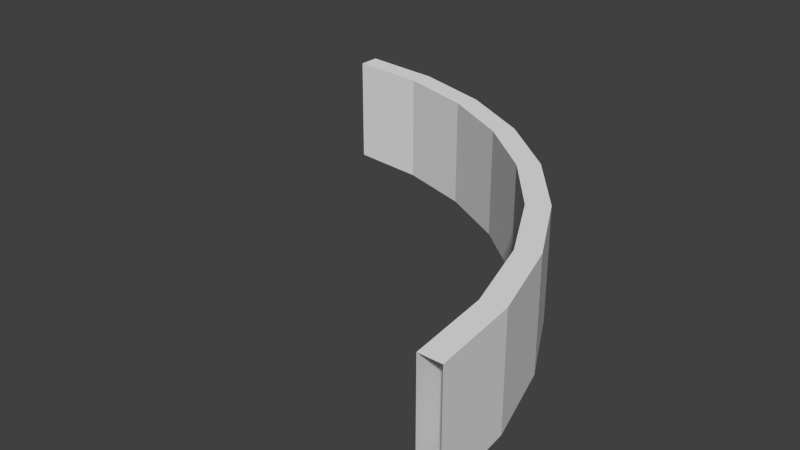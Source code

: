 # Source: DoorSweep.blend  (saved by Blender 2.68.0; exported with 4.5.12 LTS)
import bpy
from mathutils import Matrix  # noqa: F401  (used for matrix-valued properties, if any)

bpy.ops.wm.read_factory_settings(use_empty=True)
scene = bpy.context.scene
scene.name = 'Scene'

# ---- collections
col_collection_1 = bpy.data.collections.new('Collection 1'); scene.collection.children.link(col_collection_1)

# ---- world
world_world = bpy.data.worlds.new('World'); scene.world = world_world
world_world.color = (0.05088, 0.05088, 0.05088)
world_world.use_sun_shadow = False
world_world.sun_shadow_jitter_overblur = 0.0
world_world.cycles.sampling_method = 'MANUAL'
world_world.cycles.sample_map_resolution = 256

# ---- meshes
me_cylinder = bpy.data.meshes.new('Cylinder')
me_cylinder.from_pydata([(0.0, 0.74, 0.0), (0.0, 0.74, 0.2), (0.1444, 0.7258, 0.0), (0.1444, 0.7258, 0.2), (0.2832, 0.6837, 0.0), (0.2832, 0.6837, 0.2), (0.4111, 0.6153, 0.0), (0.4111, 0.6153, 0.2), (0.5233, 0.5233, 0.0), (0.5233, 0.5233, 0.2), (0.6153, 0.4111, 0.0), (0.6153, 0.4111, 0.2), (0.6837, 0.2832, 0.0), (0.6837, 0.2832, 0.2), (0.7258, 0.1444, 0.0), (0.7258, 0.1444, 0.2), (0.74, 5.587e-08, 0.0), (0.74, 5.587e-08, 0.2), (0.0, 0.78, 0.0), (0.0, 0.78, 0.2), (0.1522, 0.765, 0.0), (0.1522, 0.765, 0.2), (0.2985, 0.7206, 0.0), (0.2985, 0.7206, 0.2), (0.4333, 0.6485, 0.0), (0.4333, 0.6485, 0.2), (0.5515, 0.5515, 0.0), (0.5515, 0.5515, 0.2), (0.6485, 0.4333, 0.0), (0.6485, 0.4333, 0.2), (0.7206, 0.2985, 0.0), (0.7206, 0.2985, 0.2), (0.765, 0.1522, 0.0), (0.765, 0.1522, 0.2), (0.78, 5.889e-08, 0.0), (0.78, 5.889e-08, 0.2)], [], [(3, 1, 19, 21), (5, 3, 21, 23), (7, 5, 23, 25), (9, 7, 25, 27), (11, 9, 27, 29), (15, 13, 31, 33), (13, 11, 29, 31), (17, 15, 33, 35), (0, 1, 3, 2), (2, 3, 5, 4), (4, 5, 7, 6), (6, 7, 9, 8), (8, 9, 11, 10), (10, 11, 13, 12), (12, 13, 15, 14), (14, 15, 17, 16), (18, 19, 21, 20), (20, 21, 23, 22), (22, 23, 25, 24), (24, 25, 27, 26), (26, 27, 29, 28), (28, 29, 31, 30), (30, 31, 33, 32), (32, 33, 35, 34)])
me_cylinder.use_remesh_preserve_volume = False
me_cylinder.use_remesh_preserve_attributes = False
me_cylinder.use_mirror_vertex_groups = False
me_cylinder.update()

# ---- objects
ob_doorsweep = bpy.data.objects.new('DoorSweep', me_cylinder)

# ---- transforms, parenting, visibility, modifiers, constraints
ob_doorsweep.location = (0.0, 0.0, 0.0)
ob_doorsweep.lineart.crease_threshold = 0.0

# ---- collection membership
col_collection_1.objects.link(ob_doorsweep)

# ---- scene / render settings (as saved in the file)
scene.frame_start = 1; scene.frame_end = 250; scene.frame_set(1)
scene.render.engine = 'BLENDER_EEVEE_NEXT'
scene.render.image_settings.color_mode = 'RGB'
scene.render.image_settings.compression = 90
scene.render.resolution_percentage = 50
scene.render.dither_intensity = 0.0
scene.cycles.use_denoising = False
scene.cycles.samples = 10
scene.cycles.sampling_pattern = 'TABULATED_SOBOL'
scene.cycles.light_sampling_threshold = 0.0
scene.cycles.use_adaptive_sampling = False
scene.cycles.use_light_tree = False
scene.cycles.blur_glossy = 0.0
scene.cycles.volume_bounces = 1
scene.cycles.pixel_filter_type = 'GAUSSIAN'
scene.cycles.sample_clamp_indirect = 0.0
scene.view_settings.view_transform = 'Standard'
bpy.context.view_layer.update()

# ---- added for rendering (the .blend has no active camera and no usable light): camera, sun
cam_auto = bpy.data.cameras.new('AutoCamera')
cam_auto.lens = 50.0
cam_auto.sensor_width = 36.0
cam_auto.clip_end = 1000.0
ob_auto_camera = bpy.data.objects.new('AutoCamera', cam_auto)
scene.collection.objects.link(ob_auto_camera)
ob_auto_camera.location = (1.42724, -0.854691, 0.929794)
ob_auto_camera.rotation_euler = (1.09748, -7.21219e-08, 0.694738)
scene.camera = ob_auto_camera
light_auto_sun = bpy.data.lights.new('AutoSun', 'SUN')
light_auto_sun.energy = 3.0
light_auto_sun.angle = 0.0523599
ob_auto_sun = bpy.data.objects.new('AutoSun', light_auto_sun)
scene.collection.objects.link(ob_auto_sun)
ob_auto_sun.rotation_euler = (0.872665, 0.174533, 0.523599)
bpy.context.view_layer.update()
